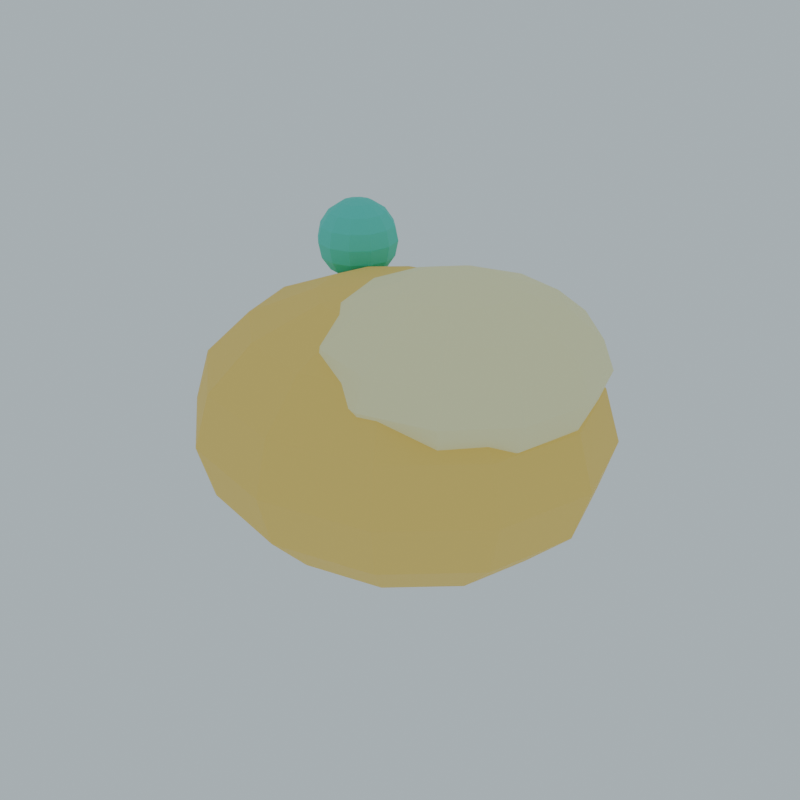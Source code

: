 # Source: ING_ArcaneFat_V1.blend  (saved by Blender 4.3.34; exported with 4.5.12 LTS)
import bpy
from mathutils import Matrix  # noqa: F401  (used for matrix-valued properties, if any)

bpy.ops.wm.read_factory_settings(use_empty=True)
scene = bpy.context.scene
scene.name = 'Scene'

# ---- collections
col_collection = bpy.data.collections.new('Collection'); scene.collection.children.link(col_collection)

# ---- materials (node trees are filled in below, after node groups)
mat_palette_255_217_110 = bpy.data.materials.new('Palette_255_217_110')
mat_palette_255_217_110.diffuse_color = (1.0, 0.6921, 0.1549, 1.0)
mat_palette_255_247_191 = bpy.data.materials.new('Palette_255_247_191')
mat_palette_255_247_191.diffuse_color = (1.0, 0.9331, 0.5225, 1.0)
mat_palette_76_217_199 = bpy.data.materials.new('Palette_76_217_199')
mat_palette_76_217_199.diffuse_color = (0.07324, 0.6921, 0.5705, 1.0)

# ---- material node trees
mat_palette_255_217_110.use_nodes = True; mat_palette_255_217_110.node_tree.nodes.clear()
_N = mat_palette_255_217_110.node_tree.nodes; _L = mat_palette_255_217_110.node_tree.links
n0 = _N.new('ShaderNodeBsdfPrincipled'); n0.name = 'Principled BSDF'; n0.location = (10, 300)
n0.inputs[0].default_value = (1.0, 0.6921, 0.1549, 1.0)
n0.inputs[2].default_value = 0.72
n1 = _N.new('ShaderNodeOutputMaterial'); n1.name = 'Material Output'; n1.location = (300, 300)
_L.new(n0.outputs[0], n1.inputs[0])
n1.is_active_output = True
mat_palette_255_247_191.use_nodes = True; mat_palette_255_247_191.node_tree.nodes.clear()
_N = mat_palette_255_247_191.node_tree.nodes; _L = mat_palette_255_247_191.node_tree.links
n0 = _N.new('ShaderNodeBsdfPrincipled'); n0.name = 'Principled BSDF'; n0.location = (10, 300)
n0.inputs[0].default_value = (1.0, 0.9331, 0.5225, 1.0)
n0.inputs[2].default_value = 0.72
n1 = _N.new('ShaderNodeOutputMaterial'); n1.name = 'Material Output'; n1.location = (300, 300)
_L.new(n0.outputs[0], n1.inputs[0])
n1.is_active_output = True
mat_palette_76_217_199.use_nodes = True; mat_palette_76_217_199.node_tree.nodes.clear()
_N = mat_palette_76_217_199.node_tree.nodes; _L = mat_palette_76_217_199.node_tree.links
n0 = _N.new('ShaderNodeBsdfPrincipled'); n0.name = 'Principled BSDF'; n0.location = (10, 300)
n0.inputs[0].default_value = (0.07324, 0.6921, 0.5705, 1.0)
n0.inputs[2].default_value = 0.72
n1 = _N.new('ShaderNodeOutputMaterial'); n1.name = 'Material Output'; n1.location = (300, 300)
_L.new(n0.outputs[0], n1.inputs[0])
n1.is_active_output = True

# ---- world
world_world = bpy.data.worlds.new('World'); scene.world = world_world
world_world.use_nodes = True; world_world.node_tree.nodes.clear()
_N = world_world.node_tree.nodes; _L = world_world.node_tree.links
n0 = _N.new('ShaderNodeOutputWorld'); n0.name = 'World Output'; n0.location = (300, 300)
n1 = _N.new('ShaderNodeBackground'); n1.name = 'Background'; n1.location = (10, 300)
n1.inputs[0].default_value = (0.72, 0.85, 0.92, 1.0)
n1.inputs[1].default_value = 0.65
_L.new(n1.outputs[0], n0.inputs[0])
n0.is_active_output = True
world_world.color = (0.05088, 0.05088, 0.05088)
world_world.sun_shadow_jitter_overblur = 0.0

# ---- meshes
me_sphere_037 = bpy.data.meshes.new('Sphere.037')
me_sphere_037.from_pydata([(0.0, 0.4031, 0.2934), (0.1225, 0.1889, 0.3834), (0.2263, 0.3491, 0.2934), (0.2956, 0.4561, 0.1588), (0.32, 0.4936, 0.0), (0.2956, 0.4561, -0.1588), (0.2263, 0.3491, -0.2934), (0.1225, 0.1889, -0.3834), (0.2121, 0.1091, 0.3834), (0.3919, 0.2015, 0.2934), (0.5121, 0.2633, 0.1588), (0.5543, 0.285, 0.0), (0.5121, 0.2633, -0.1588), (0.3919, 0.2015, -0.2934), (0.2121, 0.1091, -0.3834), (0.2449, -8.494e-09, 0.3834), (0.4525, -1.699e-08, 0.2934), (0.5913, -1.699e-08, 0.1588), (0.64, 0.0, 0.0), (0.5913, -1.699e-08, -0.1588), (0.4525, -1.699e-08, -0.2934), (0.2449, -8.494e-09, -0.3834), (0.2121, -0.1091, 0.3834), (0.3919, -0.2015, 0.2934), (0.5121, -0.2633, 0.1588), (0.5543, -0.285, 0.0), (0.5121, -0.2633, -0.1588), (0.3919, -0.2015, -0.2934), (0.2121, -0.1091, -0.3834), (0.1225, -0.1889, 0.3834), (0.2263, -0.3491, 0.2934), (0.2956, -0.4561, 0.1588), (0.32, -0.4936, 0.0), (0.2956, -0.4561, -0.1588), (0.2263, -0.3491, -0.2934), (0.1225, -0.1889, -0.3834), (0.0, -0.2181, 0.3834), (-3.815e-08, -0.4031, 0.2934), (0.0, -0.5266, 0.1588), (0.0, -0.57, 0.0), (0.0, -0.5266, -0.1588), (-3.815e-08, -0.4031, -0.2934), (0.0, -0.2181, -0.3834), (-0.1225, -0.1889, 0.3834), (-0.2263, -0.3491, 0.2934), (-0.2956, -0.4561, 0.1588), (-0.32, -0.4936, 0.0), (-0.2956, -0.4561, -0.1588), (-0.2263, -0.3491, -0.2934), (-0.1225, -0.1889, -0.3834), (0.0, 0.0, 0.415), (-0.2121, -0.1091, 0.3834), (-0.3919, -0.2015, 0.2934), (-0.5121, -0.2633, 0.1588), (-0.5543, -0.285, 0.0), (-0.5121, -0.2633, -0.1588), (-0.3919, -0.2015, -0.2934), (-0.2121, -0.1091, -0.3834), (0.0, 0.0, -0.415), (-0.2449, -8.494e-09, 0.3834), (-0.4525, 6.795e-08, 0.2934), (-0.5913, -1.699e-08, 0.1588), (-0.64, 0.0, 0.0), (-0.5913, -1.699e-08, -0.1588), (-0.4525, 6.795e-08, -0.2934), (-0.2449, -8.494e-09, -0.3834), (-0.2121, 0.1091, 0.3834), (-0.3919, 0.2015, 0.2934), (-0.5121, 0.2633, 0.1588), (-0.5543, 0.285, 0.0), (-0.5121, 0.2633, -0.1588), (-0.3919, 0.2015, -0.2934), (-0.2121, 0.1091, -0.3834), (-0.1225, 0.1889, 0.3834), (-0.2263, 0.3491, 0.2934), (-0.2956, 0.4561, 0.1588), (-0.32, 0.4936, 0.0), (-0.2956, 0.4561, -0.1588), (-0.2263, 0.3491, -0.2934), (-0.1225, 0.1889, -0.3834), (-9.537e-09, 0.2181, 0.3834), (-1.907e-08, 0.5266, 0.1588), (0.0, 0.57, 0.0), (-1.907e-08, 0.5266, -0.1588), (7.629e-08, 0.4031, -0.2934), (-9.537e-09, 0.2181, -0.3834)], [], [(83, 6, 84), (82, 3, 4), (0, 1, 2), (84, 7, 85), (82, 5, 83), (81, 2, 3), (80, 50, 1), (58, 85, 7), (6, 14, 7), (4, 12, 5), (3, 9, 10), (1, 50, 8), (58, 7, 14), (5, 13, 6), (4, 10, 11), (2, 8, 9), (10, 16, 17), (8, 50, 15), (58, 14, 21), (12, 20, 13), (11, 17, 18), (9, 15, 16), (13, 21, 14), (11, 19, 12), (58, 21, 28), (20, 26, 27), (17, 25, 18), (15, 23, 16), (21, 27, 28), (19, 25, 26), (16, 24, 17), (15, 50, 22), (22, 30, 23), (28, 34, 35), (26, 32, 33), (23, 31, 24), (22, 50, 29), (58, 28, 35), (27, 33, 34), (24, 32, 25), (35, 41, 42), (33, 39, 40), (30, 38, 31), (29, 50, 36), (58, 35, 42), (34, 40, 41), (31, 39, 32), (29, 37, 30), (36, 50, 43), (58, 42, 49), (40, 48, 41), (39, 45, 46), (37, 43, 44), (41, 49, 42), (39, 47, 40), (38, 44, 45), (47, 56, 48), (46, 53, 54), (44, 51, 52), (48, 57, 49), (46, 55, 47), (45, 52, 53), (43, 50, 51), (58, 49, 57), (56, 65, 57), (54, 63, 55), (53, 60, 61), (51, 50, 59), (58, 57, 65), (55, 64, 56), (54, 61, 62), (52, 59, 60), (63, 69, 70), (60, 68, 61), (59, 50, 66), (58, 65, 72), (64, 70, 71), (61, 69, 62), (59, 67, 60), (65, 71, 72), (58, 72, 79), (71, 77, 78), (68, 76, 69), (66, 74, 67), (72, 78, 79), (70, 76, 77), (67, 75, 68), (66, 50, 73), (75, 82, 76), (73, 0, 74), (79, 84, 85), (77, 82, 83), (74, 81, 75), (73, 50, 80), (58, 79, 85), (78, 83, 84), (83, 5, 6), (82, 81, 3), (0, 80, 1), (84, 6, 7), (82, 4, 5), (81, 0, 2), (6, 13, 14), (4, 11, 12), (3, 2, 9), (5, 12, 13), (4, 3, 10), (2, 1, 8), (10, 9, 16), (12, 19, 20), (11, 10, 17), (9, 8, 15), (13, 20, 21), (11, 18, 19), (20, 19, 26), (17, 24, 25), (15, 22, 23), (21, 20, 27), (19, 18, 25), (16, 23, 24), (22, 29, 30), (28, 27, 34), (26, 25, 32), (23, 30, 31), (27, 26, 33), (24, 31, 32), (35, 34, 41), (33, 32, 39), (30, 37, 38), (34, 33, 40), (31, 38, 39), (29, 36, 37), (40, 47, 48), (39, 38, 45), (37, 36, 43), (41, 48, 49), (39, 46, 47), (38, 37, 44), (47, 55, 56), (46, 45, 53), (44, 43, 51), (48, 56, 57), (46, 54, 55), (45, 44, 52), (56, 64, 65), (54, 62, 63), (53, 52, 60), (55, 63, 64), (54, 53, 61), (52, 51, 59), (63, 62, 69), (60, 67, 68), (64, 63, 70), (61, 68, 69), (59, 66, 67), (65, 64, 71), (71, 70, 77), (68, 75, 76), (66, 73, 74), (72, 71, 78), (70, 69, 76), (67, 74, 75), (75, 81, 82), (73, 80, 0), (79, 78, 84), (77, 76, 82), (74, 0, 81), (78, 77, 83)])
_uv = me_sphere_037.uv_layers.new(name='UVMap')
_uv.uv.foreach_set('vector', [0.75, 0.375, 0.6667, 0.25, 0.75, 0.25, 0.75, 0.5, 0.6667, 0.625, 0.6667, 0.5, 0.75, 0.75, 0.6667, 0.875, 0.6667, 0.75, 0.75, 0.25, 0.6667, 0.125, 0.75, 0.125, 0.75, 0.5, 0.6667, 0.375, 0.75, 0.375, 0.75, 0.625, 0.6667, 0.75, 0.6667, 0.625, 0.75, 0.875, 0.7083, 1.0, 0.6667, 0.875, 0.7083, 0.0, 0.75, 0.125, 0.6667, 0.125, 0.6667, 0.25, 0.5833, 0.125, 0.6667, 0.125, 0.6667, 0.5, 0.5833, 0.375, 0.6667, 0.375, 0.6667, 0.625, 0.5833, 0.75, 0.5833, 0.625, 0.6667, 0.875, 0.625, 1.0, 0.5833, 0.875, 0.625, 0.0, 0.6667, 0.125, 0.5833, 0.125, 0.6667, 0.375, 0.5833, 0.25, 0.6667, 0.25, 0.6667, 0.5, 0.5833, 0.625, 0.5833, 0.5, 0.6667, 0.75, 0.5833, 0.875, 0.5833, 0.75, 0.5833, 0.625, 0.5, 0.75, 0.5, 0.625, 0.5833, 0.875, 0.5417, 1.0, 0.5, 0.875, 0.5417, 0.0, 0.5833, 0.125, 0.5, 0.125, 0.5833, 0.375, 0.5, 0.25, 0.5833, 0.25, 0.5833, 0.5, 0.5, 0.625, 0.5, 0.5, 0.5833, 0.75, 0.5, 0.875, 0.5, 0.75, 0.5833, 0.25, 0.5, 0.125, 0.5833, 0.125, 0.5833, 0.5, 0.5, 0.375, 0.5833, 0.375, 0.4583, 0.0, 0.5, 0.125, 0.4167, 0.125, 0.5, 0.25, 0.4167, 0.375, 0.4167, 0.25, 0.5, 0.625, 0.4167, 0.5, 0.5, 0.5, 0.5, 0.875, 0.4167, 0.75, 0.5, 0.75, 0.5, 0.125, 0.4167, 0.25, 0.4167, 0.125, 0.5, 0.375, 0.4167, 0.5, 0.4167, 0.375, 0.5, 0.75, 0.4167, 0.625, 0.5, 0.625, 0.5, 0.875, 0.4583, 1.0, 0.4167, 0.875, 0.4167, 0.875, 0.3333, 0.75, 0.4167, 0.75, 0.4167, 0.125, 0.3333, 0.25, 0.3333, 0.125, 0.4167, 0.375, 0.3333, 0.5, 0.3333, 0.375, 0.4167, 0.75, 0.3333, 0.625, 0.4167, 0.625, 0.4167, 0.875, 0.375, 1.0, 0.3333, 0.875, 0.375, 0.0, 0.4167, 0.125, 0.3333, 0.125, 0.4167, 0.25, 0.3333, 0.375, 0.3333, 0.25, 0.4167, 0.625, 0.3333, 0.5, 0.4167, 0.5, 0.3333, 0.125, 0.25, 0.25, 0.25, 0.125, 0.3333, 0.375, 0.25, 0.5, 0.25, 0.375, 0.3333, 0.75, 0.25, 0.625, 0.3333, 0.625, 0.3333, 0.875, 0.2917, 1.0, 0.25, 0.875, 0.2917, 0.0, 0.3333, 0.125, 0.25, 0.125, 0.3333, 0.25, 0.25, 0.375, 0.25, 0.25, 0.3333, 0.625, 0.25, 0.5, 0.3333, 0.5, 0.3333, 0.875, 0.25, 0.75, 0.3333, 0.75, 0.25, 0.875, 0.2083, 1.0, 0.1667, 0.875, 0.2083, 0.0, 0.25, 0.125, 0.1667, 0.125, 0.25, 0.375, 0.1667, 0.25, 0.25, 0.25, 0.25, 0.5, 0.1667, 0.625, 0.1667, 0.5, 0.25, 0.75, 0.1667, 0.875, 0.1667, 0.75, 0.25, 0.25, 0.1667, 0.125, 0.25, 0.125, 0.25, 0.5, 0.1667, 0.375, 0.25, 0.375, 0.25, 0.625, 0.1667, 0.75, 0.1667, 0.625, 0.1667, 0.375, 0.08333, 0.25, 0.1667, 0.25, 0.1667, 0.5, 0.08333, 0.625, 0.08333, 0.5, 0.1667, 0.75, 0.08333, 0.875, 0.08333, 0.75, 0.1667, 0.25, 0.08333, 0.125, 0.1667, 0.125, 0.1667, 0.5, 0.08333, 0.375, 0.1667, 0.375, 0.1667, 0.625, 0.08333, 0.75, 0.08333, 0.625, 0.1667, 0.875, 0.125, 1.0, 0.08333, 0.875, 0.125, 0.0, 0.1667, 0.125, 0.08333, 0.125, 0.08333, 0.25, 2.98e-08, 0.125, 0.08333, 0.125, 0.08333, 0.5, 2.98e-08, 0.375, 0.08333, 0.375, 0.08333, 0.625, 0.0, 0.75, 2.98e-08, 0.625, 0.08333, 0.875, 0.04167, 1.0, 2.98e-08, 0.875, 0.04167, 0.0, 0.08333, 0.125, 2.98e-08, 0.125, 0.08333, 0.375, 0.0, 0.25, 0.08333, 0.25, 0.08333, 0.5, 2.98e-08, 0.625, 0.0, 0.5, 0.08333, 0.75, 2.98e-08, 0.875, 0.0, 0.75, 1.0, 0.375, 0.9167, 0.5, 0.9167, 0.375, 1.0, 0.75, 0.9167, 0.625, 1.0, 0.625, 1.0, 0.875, 0.9583, 1.0, 0.9167, 0.875, 0.9583, 0.0, 1.0, 0.125, 0.9167, 0.125, 1.0, 0.25, 0.9167, 0.375, 0.9167, 0.25, 1.0, 0.625, 0.9167, 0.5, 1.0, 0.5, 1.0, 0.875, 0.9167, 0.75, 1.0, 0.75, 1.0, 0.125, 0.9167, 0.25, 0.9167, 0.125, 0.875, 0.0, 0.9167, 0.125, 0.8333, 0.125, 0.9167, 0.25, 0.8333, 0.375, 0.8333, 0.25, 0.9167, 0.625, 0.8333, 0.5, 0.9167, 0.5, 0.9167, 0.875, 0.8333, 0.75, 0.9167, 0.75, 0.9167, 0.125, 0.8333, 0.25, 0.8333, 0.125, 0.9167, 0.375, 0.8333, 0.5, 0.8333, 0.375, 0.9167, 0.75, 0.8333, 0.625, 0.9167, 0.625, 0.9167, 0.875, 0.875, 1.0, 0.8333, 0.875, 0.8333, 0.625, 0.75, 0.5, 0.8333, 0.5, 0.8333, 0.875, 0.75, 0.75, 0.8333, 0.75, 0.8333, 0.125, 0.75, 0.25, 0.75, 0.125, 0.8333, 0.375, 0.75, 0.5, 0.75, 0.375, 0.8333, 0.75, 0.75, 0.625, 0.8333, 0.625, 0.8333, 0.875, 0.7917, 1.0, 0.75, 0.875, 0.7917, 0.0, 0.8333, 0.125, 0.75, 0.125, 0.8333, 0.25, 0.75, 0.375, 0.75, 0.25, 0.75, 0.375, 0.6667, 0.375, 0.6667, 0.25, 0.75, 0.5, 0.75, 0.625, 0.6667, 0.625, 0.75, 0.75, 0.75, 0.875, 0.6667, 0.875, 0.75, 0.25, 0.6667, 0.25, 0.6667, 0.125, 0.75, 0.5, 0.6667, 0.5, 0.6667, 0.375, 0.75, 0.625, 0.75, 0.75, 0.6667, 0.75, 0.6667, 0.25, 0.5833, 0.25, 0.5833, 0.125, 0.6667, 0.5, 0.5833, 0.5, 0.5833, 0.375, 0.6667, 0.625, 0.6667, 0.75, 0.5833, 0.75, 0.6667, 0.375, 0.5833, 0.375, 0.5833, 0.25, 0.6667, 0.5, 0.6667, 0.625, 0.5833, 0.625, 0.6667, 0.75, 0.6667, 0.875, 0.5833, 0.875, 0.5833, 0.625, 0.5833, 0.75, 0.5, 0.75, 0.5833, 0.375, 0.5, 0.375, 0.5, 0.25, 0.5833, 0.5, 0.5833, 0.625, 0.5, 0.625, 0.5833, 0.75, 0.5833, 0.875, 0.5, 0.875, 0.5833, 0.25, 0.5, 0.25, 0.5, 0.125, 0.5833, 0.5, 0.5, 0.5, 0.5, 0.375, 0.5, 0.25, 0.5, 0.375, 0.4167, 0.375, 0.5, 0.625, 0.4167, 0.625, 0.4167, 0.5, 0.5, 0.875, 0.4167, 0.875, 0.4167, 0.75, 0.5, 0.125, 0.5, 0.25, 0.4167, 0.25, 0.5, 0.375, 0.5, 0.5, 0.4167, 0.5, 0.5, 0.75, 0.4167, 0.75, 0.4167, 0.625, 0.4167, 0.875, 0.3333, 0.875, 0.3333, 0.75, 0.4167, 0.125, 0.4167, 0.25, 0.3333, 0.25, 0.4167, 0.375, 0.4167, 0.5, 0.3333, 0.5, 0.4167, 0.75, 0.3333, 0.75, 0.3333, 0.625, 0.4167, 0.25, 0.4167, 0.375, 0.3333, 0.375, 0.4167, 0.625, 0.3333, 0.625, 0.3333, 0.5, 0.3333, 0.125, 0.3333, 0.25, 0.25, 0.25, 0.3333, 0.375, 0.3333, 0.5, 0.25, 0.5, 0.3333, 0.75, 0.25, 0.75, 0.25, 0.625, 0.3333, 0.25, 0.3333, 0.375, 0.25, 0.375, 0.3333, 0.625, 0.25, 0.625, 0.25, 0.5, 0.3333, 0.875, 0.25, 0.875, 0.25, 0.75, 0.25, 0.375, 0.1667, 0.375, 0.1667, 0.25, 0.25, 0.5, 0.25, 0.625, 0.1667, 0.625, 0.25, 0.75, 0.25, 0.875, 0.1667, 0.875, 0.25, 0.25, 0.1667, 0.25, 0.1667, 0.125, 0.25, 0.5, 0.1667, 0.5, 0.1667, 0.375, 0.25, 0.625, 0.25, 0.75, 0.1667, 0.75, 0.1667, 0.375, 0.08333, 0.375, 0.08333, 0.25, 0.1667, 0.5, 0.1667, 0.625, 0.08333, 0.625, 0.1667, 0.75, 0.1667, 0.875, 0.08333, 0.875, 0.1667, 0.25, 0.08333, 0.25, 0.08333, 0.125, 0.1667, 0.5, 0.08333, 0.5, 0.08333, 0.375, 0.1667, 0.625, 0.1667, 0.75, 0.08333, 0.75, 0.08333, 0.25, 0.0, 0.25, 2.98e-08, 0.125, 0.08333, 0.5, 0.0, 0.5, 2.98e-08, 0.375, 0.08333, 0.625, 0.08333, 0.75, 0.0, 0.75, 0.08333, 0.375, 2.98e-08, 0.375, 0.0, 0.25, 0.08333, 0.5, 0.08333, 0.625, 2.98e-08, 0.625, 0.08333, 0.75, 0.08333, 0.875, 2.98e-08, 0.875, 1.0, 0.375, 1.0, 0.5, 0.9167, 0.5, 1.0, 0.75, 0.9167, 0.75, 0.9167, 0.625, 1.0, 0.25, 1.0, 0.375, 0.9167, 0.375, 1.0, 0.625, 0.9167, 0.625, 0.9167, 0.5, 1.0, 0.875, 0.9167, 0.875, 0.9167, 0.75, 1.0, 0.125, 1.0, 0.25, 0.9167, 0.25, 0.9167, 0.25, 0.9167, 0.375, 0.8333, 0.375, 0.9167, 0.625, 0.8333, 0.625, 0.8333, 0.5, 0.9167, 0.875, 0.8333, 0.875, 0.8333, 0.75, 0.9167, 0.125, 0.9167, 0.25, 0.8333, 0.25, 0.9167, 0.375, 0.9167, 0.5, 0.8333, 0.5, 0.9167, 0.75, 0.8333, 0.75, 0.8333, 0.625, 0.8333, 0.625, 0.75, 0.625, 0.75, 0.5, 0.8333, 0.875, 0.75, 0.875, 0.75, 0.75, 0.8333, 0.125, 0.8333, 0.25, 0.75, 0.25, 0.8333, 0.375, 0.8333, 0.5, 0.75, 0.5, 0.8333, 0.75, 0.75, 0.75, 0.75, 0.625, 0.8333, 0.25, 0.8333, 0.375, 0.75, 0.375])
me_sphere_037.materials.append(mat_palette_255_217_110)
me_sphere_037.update()
me_sphere_038 = bpy.data.meshes.new('Sphere.038')
me_sphere_038.from_pydata([(0.0, 0.2899, 0.1591), (0.07941, 0.1359, 0.2079), (0.1467, 0.2511, 0.1591), (0.1917, 0.328, 0.0861), (0.2075, 0.3551, 0.0), (0.1917, 0.328, -0.0861), (0.1467, 0.2511, -0.1591), (0.07941, 0.1359, -0.2079), (0.1375, 0.07845, 0.2079), (0.2541, 0.145, 0.1591), (0.332, 0.1894, 0.0861), (0.3594, 0.205, 0.0), (0.332, 0.1894, -0.0861), (0.2541, 0.145, -0.1591), (0.1375, 0.07845, -0.2079), (0.1588, -6.109e-09, 0.2079), (0.2934, -1.222e-08, 0.1591), (0.3834, -1.222e-08, 0.0861), (0.415, 0.0, 0.0), (0.3834, -1.222e-08, -0.0861), (0.2934, -1.222e-08, -0.1591), (0.1588, -6.109e-09, -0.2079), (0.1375, -0.07845, 0.2079), (0.2541, -0.145, 0.1591), (0.332, -0.1894, 0.0861), (0.3594, -0.205, 0.0), (0.332, -0.1894, -0.0861), (0.2541, -0.145, -0.1591), (0.1375, -0.07845, -0.2079), (0.07941, -0.1359, 0.2079), (0.1467, -0.2511, 0.1591), (0.1917, -0.328, 0.0861), (0.2075, -0.3551, 0.0), (0.1917, -0.328, -0.0861), (0.1467, -0.2511, -0.1591), (0.07941, -0.1359, -0.2079), (0.0, -0.1569, 0.2079), (-2.474e-08, -0.2899, 0.1591), (0.0, -0.3788, 0.0861), (0.0, -0.41, 0.0), (0.0, -0.3788, -0.0861), (-2.474e-08, -0.2899, -0.1591), (0.0, -0.1569, -0.2079), (-0.07941, -0.1359, 0.2079), (-0.1467, -0.2511, 0.1591), (-0.1917, -0.328, 0.0861), (-0.2075, -0.3551, 0.0), (-0.1917, -0.328, -0.0861), (-0.1467, -0.2511, -0.1591), (-0.07941, -0.1359, -0.2079), (0.0, 0.0, 0.225), (-0.1375, -0.07845, 0.2079), (-0.2541, -0.145, 0.1591), (-0.332, -0.1894, 0.0861), (-0.3594, -0.205, 0.0), (-0.332, -0.1894, -0.0861), (-0.2541, -0.145, -0.1591), (-0.1375, -0.07845, -0.2079), (0.0, 0.0, -0.225), (-0.1588, -6.109e-09, 0.2079), (-0.2934, 4.888e-08, 0.1591), (-0.3834, -1.222e-08, 0.0861), (-0.415, 0.0, 0.0), (-0.3834, -1.222e-08, -0.0861), (-0.2934, 4.888e-08, -0.1591), (-0.1588, -6.109e-09, -0.2079), (-0.1375, 0.07845, 0.2079), (-0.2541, 0.145, 0.1591), (-0.332, 0.1894, 0.0861), (-0.3594, 0.205, 0.0), (-0.332, 0.1894, -0.0861), (-0.2541, 0.145, -0.1591), (-0.1375, 0.07845, -0.2079), (-0.07941, 0.1359, 0.2079), (-0.1467, 0.2511, 0.1591), (-0.1917, 0.328, 0.0861), (-0.2075, 0.3551, 0.0), (-0.1917, 0.328, -0.0861), (-0.1467, 0.2511, -0.1591), (-0.07941, 0.1359, -0.2079), (-6.184e-09, 0.1569, 0.2079), (-1.237e-08, 0.3788, 0.0861), (0.0, 0.41, 0.0), (-1.237e-08, 0.3788, -0.0861), (4.947e-08, 0.2899, -0.1591), (-6.184e-09, 0.1569, -0.2079)], [], [(81, 2, 3), (80, 50, 1), (58, 85, 7), (83, 6, 84), (82, 3, 4), (0, 1, 2), (84, 7, 85), (82, 5, 83), (5, 13, 6), (4, 10, 11), (2, 8, 9), (6, 14, 7), (4, 12, 5), (3, 9, 10), (1, 50, 8), (58, 7, 14), (13, 21, 14), (11, 19, 12), (10, 16, 17), (8, 50, 15), (58, 14, 21), (12, 20, 13), (11, 17, 18), (9, 15, 16), (19, 25, 26), (16, 24, 17), (15, 50, 22), (58, 21, 28), (20, 26, 27), (17, 25, 18), (15, 23, 16), (21, 27, 28), (58, 28, 35), (27, 33, 34), (24, 32, 25), (22, 30, 23), (28, 34, 35), (26, 32, 33), (23, 31, 24), (22, 50, 29), (31, 39, 32), (29, 37, 30), (35, 41, 42), (33, 39, 40), (30, 38, 31), (29, 50, 36), (58, 35, 42), (34, 40, 41), (41, 49, 42), (39, 47, 40), (38, 44, 45), (36, 50, 43), (58, 42, 49), (40, 48, 41), (39, 45, 46), (37, 43, 44), (45, 52, 53), (43, 50, 51), (58, 49, 57), (47, 56, 48), (46, 53, 54), (44, 51, 52), (48, 57, 49), (46, 55, 47), (58, 57, 65), (55, 64, 56), (54, 61, 62), (52, 59, 60), (56, 65, 57), (54, 63, 55), (53, 60, 61), (51, 50, 59), (59, 67, 60), (65, 71, 72), (63, 69, 70), (60, 68, 61), (59, 50, 66), (58, 65, 72), (64, 70, 71), (61, 69, 62), (72, 78, 79), (70, 76, 77), (67, 75, 68), (66, 50, 73), (58, 72, 79), (71, 77, 78), (68, 76, 69), (66, 74, 67), (73, 50, 80), (58, 79, 85), (78, 83, 84), (75, 82, 76), (73, 0, 74), (79, 84, 85), (77, 82, 83), (74, 81, 75), (81, 0, 2), (83, 5, 6), (82, 81, 3), (0, 80, 1), (84, 6, 7), (82, 4, 5), (5, 12, 13), (4, 3, 10), (2, 1, 8), (6, 13, 14), (4, 11, 12), (3, 2, 9), (13, 20, 21), (11, 18, 19), (10, 9, 16), (12, 19, 20), (11, 10, 17), (9, 8, 15), (19, 18, 25), (16, 23, 24), (20, 19, 26), (17, 24, 25), (15, 22, 23), (21, 20, 27), (27, 26, 33), (24, 31, 32), (22, 29, 30), (28, 27, 34), (26, 25, 32), (23, 30, 31), (31, 38, 39), (29, 36, 37), (35, 34, 41), (33, 32, 39), (30, 37, 38), (34, 33, 40), (41, 48, 49), (39, 46, 47), (38, 37, 44), (40, 47, 48), (39, 38, 45), (37, 36, 43), (45, 44, 52), (47, 55, 56), (46, 45, 53), (44, 43, 51), (48, 56, 57), (46, 54, 55), (55, 63, 64), (54, 53, 61), (52, 51, 59), (56, 64, 65), (54, 62, 63), (53, 52, 60), (59, 66, 67), (65, 64, 71), (63, 62, 69), (60, 67, 68), (64, 63, 70), (61, 68, 69), (72, 71, 78), (70, 69, 76), (67, 74, 75), (71, 70, 77), (68, 75, 76), (66, 73, 74), (78, 77, 83), (75, 81, 82), (73, 80, 0), (79, 78, 84), (77, 76, 82), (74, 0, 81)])
_uv = me_sphere_038.uv_layers.new(name='UVMap')
_uv.uv.foreach_set('vector', [0.75, 0.625, 0.6667, 0.75, 0.6667, 0.625, 0.75, 0.875, 0.7083, 1.0, 0.6667, 0.875, 0.7083, 0.0, 0.75, 0.125, 0.6667, 0.125, 0.75, 0.375, 0.6667, 0.25, 0.75, 0.25, 0.75, 0.5, 0.6667, 0.625, 0.6667, 0.5, 0.75, 0.75, 0.6667, 0.875, 0.6667, 0.75, 0.75, 0.25, 0.6667, 0.125, 0.75, 0.125, 0.75, 0.5, 0.6667, 0.375, 0.75, 0.375, 0.6667, 0.375, 0.5833, 0.25, 0.6667, 0.25, 0.6667, 0.5, 0.5833, 0.625, 0.5833, 0.5, 0.6667, 0.75, 0.5833, 0.875, 0.5833, 0.75, 0.6667, 0.25, 0.5833, 0.125, 0.6667, 0.125, 0.6667, 0.5, 0.5833, 0.375, 0.6667, 0.375, 0.6667, 0.625, 0.5833, 0.75, 0.5833, 0.625, 0.6667, 0.875, 0.625, 1.0, 0.5833, 0.875, 0.625, 0.0, 0.6667, 0.125, 0.5833, 0.125, 0.5833, 0.25, 0.5, 0.125, 0.5833, 0.125, 0.5833, 0.5, 0.5, 0.375, 0.5833, 0.375, 0.5833, 0.625, 0.5, 0.75, 0.5, 0.625, 0.5833, 0.875, 0.5417, 1.0, 0.5, 0.875, 0.5417, 0.0, 0.5833, 0.125, 0.5, 0.125, 0.5833, 0.375, 0.5, 0.25, 0.5833, 0.25, 0.5833, 0.5, 0.5, 0.625, 0.5, 0.5, 0.5833, 0.75, 0.5, 0.875, 0.5, 0.75, 0.5, 0.375, 0.4167, 0.5, 0.4167, 0.375, 0.5, 0.75, 0.4167, 0.625, 0.5, 0.625, 0.5, 0.875, 0.4583, 1.0, 0.4167, 0.875, 0.4583, 0.0, 0.5, 0.125, 0.4167, 0.125, 0.5, 0.25, 0.4167, 0.375, 0.4167, 0.25, 0.5, 0.625, 0.4167, 0.5, 0.5, 0.5, 0.5, 0.875, 0.4167, 0.75, 0.5, 0.75, 0.5, 0.125, 0.4167, 0.25, 0.4167, 0.125, 0.375, 0.0, 0.4167, 0.125, 0.3333, 0.125, 0.4167, 0.25, 0.3333, 0.375, 0.3333, 0.25, 0.4167, 0.625, 0.3333, 0.5, 0.4167, 0.5, 0.4167, 0.875, 0.3333, 0.75, 0.4167, 0.75, 0.4167, 0.125, 0.3333, 0.25, 0.3333, 0.125, 0.4167, 0.375, 0.3333, 0.5, 0.3333, 0.375, 0.4167, 0.75, 0.3333, 0.625, 0.4167, 0.625, 0.4167, 0.875, 0.375, 1.0, 0.3333, 0.875, 0.3333, 0.625, 0.25, 0.5, 0.3333, 0.5, 0.3333, 0.875, 0.25, 0.75, 0.3333, 0.75, 0.3333, 0.125, 0.25, 0.25, 0.25, 0.125, 0.3333, 0.375, 0.25, 0.5, 0.25, 0.375, 0.3333, 0.75, 0.25, 0.625, 0.3333, 0.625, 0.3333, 0.875, 0.2917, 1.0, 0.25, 0.875, 0.2917, 0.0, 0.3333, 0.125, 0.25, 0.125, 0.3333, 0.25, 0.25, 0.375, 0.25, 0.25, 0.25, 0.25, 0.1667, 0.125, 0.25, 0.125, 0.25, 0.5, 0.1667, 0.375, 0.25, 0.375, 0.25, 0.625, 0.1667, 0.75, 0.1667, 0.625, 0.25, 0.875, 0.2083, 1.0, 0.1667, 0.875, 0.2083, 0.0, 0.25, 0.125, 0.1667, 0.125, 0.25, 0.375, 0.1667, 0.25, 0.25, 0.25, 0.25, 0.5, 0.1667, 0.625, 0.1667, 0.5, 0.25, 0.75, 0.1667, 0.875, 0.1667, 0.75, 0.1667, 0.625, 0.08333, 0.75, 0.08333, 0.625, 0.1667, 0.875, 0.125, 1.0, 0.08333, 0.875, 0.125, 0.0, 0.1667, 0.125, 0.08333, 0.125, 0.1667, 0.375, 0.08333, 0.25, 0.1667, 0.25, 0.1667, 0.5, 0.08333, 0.625, 0.08333, 0.5, 0.1667, 0.75, 0.08333, 0.875, 0.08333, 0.75, 0.1667, 0.25, 0.08333, 0.125, 0.1667, 0.125, 0.1667, 0.5, 0.08333, 0.375, 0.1667, 0.375, 0.04167, 0.0, 0.08333, 0.125, 2.98e-08, 0.125, 0.08333, 0.375, 0.0, 0.25, 0.08333, 0.25, 0.08333, 0.5, 2.98e-08, 0.625, 0.0, 0.5, 0.08333, 0.75, 2.98e-08, 0.875, 0.0, 0.75, 0.08333, 0.25, 2.98e-08, 0.125, 0.08333, 0.125, 0.08333, 0.5, 2.98e-08, 0.375, 0.08333, 0.375, 0.08333, 0.625, 0.0, 0.75, 2.98e-08, 0.625, 0.08333, 0.875, 0.04167, 1.0, 2.98e-08, 0.875, 1.0, 0.875, 0.9167, 0.75, 1.0, 0.75, 1.0, 0.125, 0.9167, 0.25, 0.9167, 0.125, 1.0, 0.375, 0.9167, 0.5, 0.9167, 0.375, 1.0, 0.75, 0.9167, 0.625, 1.0, 0.625, 1.0, 0.875, 0.9583, 1.0, 0.9167, 0.875, 0.9583, 0.0, 1.0, 0.125, 0.9167, 0.125, 1.0, 0.25, 0.9167, 0.375, 0.9167, 0.25, 1.0, 0.625, 0.9167, 0.5, 1.0, 0.5, 0.9167, 0.125, 0.8333, 0.25, 0.8333, 0.125, 0.9167, 0.375, 0.8333, 0.5, 0.8333, 0.375, 0.9167, 0.75, 0.8333, 0.625, 0.9167, 0.625, 0.9167, 0.875, 0.875, 1.0, 0.8333, 0.875, 0.875, 0.0, 0.9167, 0.125, 0.8333, 0.125, 0.9167, 0.25, 0.8333, 0.375, 0.8333, 0.25, 0.9167, 0.625, 0.8333, 0.5, 0.9167, 0.5, 0.9167, 0.875, 0.8333, 0.75, 0.9167, 0.75, 0.8333, 0.875, 0.7917, 1.0, 0.75, 0.875, 0.7917, 0.0, 0.8333, 0.125, 0.75, 0.125, 0.8333, 0.25, 0.75, 0.375, 0.75, 0.25, 0.8333, 0.625, 0.75, 0.5, 0.8333, 0.5, 0.8333, 0.875, 0.75, 0.75, 0.8333, 0.75, 0.8333, 0.125, 0.75, 0.25, 0.75, 0.125, 0.8333, 0.375, 0.75, 0.5, 0.75, 0.375, 0.8333, 0.75, 0.75, 0.625, 0.8333, 0.625, 0.75, 0.625, 0.75, 0.75, 0.6667, 0.75, 0.75, 0.375, 0.6667, 0.375, 0.6667, 0.25, 0.75, 0.5, 0.75, 0.625, 0.6667, 0.625, 0.75, 0.75, 0.75, 0.875, 0.6667, 0.875, 0.75, 0.25, 0.6667, 0.25, 0.6667, 0.125, 0.75, 0.5, 0.6667, 0.5, 0.6667, 0.375, 0.6667, 0.375, 0.5833, 0.375, 0.5833, 0.25, 0.6667, 0.5, 0.6667, 0.625, 0.5833, 0.625, 0.6667, 0.75, 0.6667, 0.875, 0.5833, 0.875, 0.6667, 0.25, 0.5833, 0.25, 0.5833, 0.125, 0.6667, 0.5, 0.5833, 0.5, 0.5833, 0.375, 0.6667, 0.625, 0.6667, 0.75, 0.5833, 0.75, 0.5833, 0.25, 0.5, 0.25, 0.5, 0.125, 0.5833, 0.5, 0.5, 0.5, 0.5, 0.375, 0.5833, 0.625, 0.5833, 0.75, 0.5, 0.75, 0.5833, 0.375, 0.5, 0.375, 0.5, 0.25, 0.5833, 0.5, 0.5833, 0.625, 0.5, 0.625, 0.5833, 0.75, 0.5833, 0.875, 0.5, 0.875, 0.5, 0.375, 0.5, 0.5, 0.4167, 0.5, 0.5, 0.75, 0.4167, 0.75, 0.4167, 0.625, 0.5, 0.25, 0.5, 0.375, 0.4167, 0.375, 0.5, 0.625, 0.4167, 0.625, 0.4167, 0.5, 0.5, 0.875, 0.4167, 0.875, 0.4167, 0.75, 0.5, 0.125, 0.5, 0.25, 0.4167, 0.25, 0.4167, 0.25, 0.4167, 0.375, 0.3333, 0.375, 0.4167, 0.625, 0.3333, 0.625, 0.3333, 0.5, 0.4167, 0.875, 0.3333, 0.875, 0.3333, 0.75, 0.4167, 0.125, 0.4167, 0.25, 0.3333, 0.25, 0.4167, 0.375, 0.4167, 0.5, 0.3333, 0.5, 0.4167, 0.75, 0.3333, 0.75, 0.3333, 0.625, 0.3333, 0.625, 0.25, 0.625, 0.25, 0.5, 0.3333, 0.875, 0.25, 0.875, 0.25, 0.75, 0.3333, 0.125, 0.3333, 0.25, 0.25, 0.25, 0.3333, 0.375, 0.3333, 0.5, 0.25, 0.5, 0.3333, 0.75, 0.25, 0.75, 0.25, 0.625, 0.3333, 0.25, 0.3333, 0.375, 0.25, 0.375, 0.25, 0.25, 0.1667, 0.25, 0.1667, 0.125, 0.25, 0.5, 0.1667, 0.5, 0.1667, 0.375, 0.25, 0.625, 0.25, 0.75, 0.1667, 0.75, 0.25, 0.375, 0.1667, 0.375, 0.1667, 0.25, 0.25, 0.5, 0.25, 0.625, 0.1667, 0.625, 0.25, 0.75, 0.25, 0.875, 0.1667, 0.875, 0.1667, 0.625, 0.1667, 0.75, 0.08333, 0.75, 0.1667, 0.375, 0.08333, 0.375, 0.08333, 0.25, 0.1667, 0.5, 0.1667, 0.625, 0.08333, 0.625, 0.1667, 0.75, 0.1667, 0.875, 0.08333, 0.875, 0.1667, 0.25, 0.08333, 0.25, 0.08333, 0.125, 0.1667, 0.5, 0.08333, 0.5, 0.08333, 0.375, 0.08333, 0.375, 2.98e-08, 0.375, 0.0, 0.25, 0.08333, 0.5, 0.08333, 0.625, 2.98e-08, 0.625, 0.08333, 0.75, 0.08333, 0.875, 2.98e-08, 0.875, 0.08333, 0.25, 0.0, 0.25, 2.98e-08, 0.125, 0.08333, 0.5, 0.0, 0.5, 2.98e-08, 0.375, 0.08333, 0.625, 0.08333, 0.75, 0.0, 0.75, 1.0, 0.875, 0.9167, 0.875, 0.9167, 0.75, 1.0, 0.125, 1.0, 0.25, 0.9167, 0.25, 1.0, 0.375, 1.0, 0.5, 0.9167, 0.5, 1.0, 0.75, 0.9167, 0.75, 0.9167, 0.625, 1.0, 0.25, 1.0, 0.375, 0.9167, 0.375, 1.0, 0.625, 0.9167, 0.625, 0.9167, 0.5, 0.9167, 0.125, 0.9167, 0.25, 0.8333, 0.25, 0.9167, 0.375, 0.9167, 0.5, 0.8333, 0.5, 0.9167, 0.75, 0.8333, 0.75, 0.8333, 0.625, 0.9167, 0.25, 0.9167, 0.375, 0.8333, 0.375, 0.9167, 0.625, 0.8333, 0.625, 0.8333, 0.5, 0.9167, 0.875, 0.8333, 0.875, 0.8333, 0.75, 0.8333, 0.25, 0.8333, 0.375, 0.75, 0.375, 0.8333, 0.625, 0.75, 0.625, 0.75, 0.5, 0.8333, 0.875, 0.75, 0.875, 0.75, 0.75, 0.8333, 0.125, 0.8333, 0.25, 0.75, 0.25, 0.8333, 0.375, 0.8333, 0.5, 0.75, 0.5, 0.8333, 0.75, 0.75, 0.75, 0.75, 0.625])
me_sphere_038.materials.append(mat_palette_255_247_191)
me_sphere_038.update()
me_sphere_039 = bpy.data.meshes.new('Sphere.039')
me_sphere_039.from_pydata([(0.0, 0.08839, 0.08839), (0.02392, 0.04143, 0.1155), (0.04419, 0.07655, 0.08839), (0.05774, 0.1, 0.04784), (0.0625, 0.1083, 0.0), (0.05774, 0.1, -0.04784), (0.04419, 0.07655, -0.08839), (0.02392, 0.04143, -0.1155), (0.04143, 0.02392, 0.1155), (0.07655, 0.04419, 0.08839), (0.1, 0.05774, 0.04784), (0.1083, 0.0625, 0.0), (0.1, 0.05774, -0.04784), (0.07655, 0.04419, -0.08839), (0.04143, 0.02392, -0.1155), (0.04784, -1.863e-09, 0.1155), (0.08839, -3.725e-09, 0.08839), (0.1155, -3.725e-09, 0.04784), (0.125, 0.0, 0.0), (0.1155, -3.725e-09, -0.04784), (0.08839, -3.725e-09, -0.08839), (0.04784, -1.863e-09, -0.1155), (0.04143, -0.02392, 0.1155), (0.07655, -0.04419, 0.08839), (0.1, -0.05774, 0.04784), (0.1083, -0.0625, 0.0), (0.1, -0.05774, -0.04784), (0.07655, -0.04419, -0.08839), (0.04143, -0.02392, -0.1155), (0.02392, -0.04143, 0.1155), (0.04419, -0.07655, 0.08839), (0.05774, -0.1, 0.04784), (0.0625, -0.1083, 0.0), (0.05774, -0.1, -0.04784), (0.04419, -0.07655, -0.08839), (0.02392, -0.04143, -0.1155), (0.0, -0.04784, 0.1155), (-7.451e-09, -0.08839, 0.08839), (0.0, -0.1155, 0.04784), (0.0, -0.125, 0.0), (0.0, -0.1155, -0.04784), (-7.451e-09, -0.08839, -0.08839), (0.0, -0.04784, -0.1155), (-0.02392, -0.04143, 0.1155), (-0.04419, -0.07655, 0.08839), (-0.05774, -0.1, 0.04784), (-0.0625, -0.1083, 0.0), (-0.05774, -0.1, -0.04784), (-0.04419, -0.07655, -0.08839), (-0.02392, -0.04143, -0.1155), (0.0, 0.0, 0.125), (-0.04143, -0.02392, 0.1155), (-0.07655, -0.04419, 0.08839), (-0.1, -0.05774, 0.04784), (-0.1083, -0.0625, 0.0), (-0.1, -0.05774, -0.04784), (-0.07655, -0.04419, -0.08839), (-0.04143, -0.02392, -0.1155), (0.0, 0.0, -0.125), (-0.04784, -1.863e-09, 0.1155), (-0.08839, 1.49e-08, 0.08839), (-0.1155, -3.725e-09, 0.04784), (-0.125, 0.0, 0.0), (-0.1155, -3.725e-09, -0.04784), (-0.08839, 1.49e-08, -0.08839), (-0.04784, -1.863e-09, -0.1155), (-0.04143, 0.02392, 0.1155), (-0.07655, 0.04419, 0.08839), (-0.1, 0.05774, 0.04784), (-0.1083, 0.0625, 0.0), (-0.1, 0.05774, -0.04784), (-0.07655, 0.04419, -0.08839), (-0.04143, 0.02392, -0.1155), (-0.02392, 0.04143, 0.1155), (-0.04419, 0.07655, 0.08839), (-0.05774, 0.1, 0.04784), (-0.0625, 0.1083, 0.0), (-0.05774, 0.1, -0.04784), (-0.04419, 0.07655, -0.08839), (-0.02392, 0.04143, -0.1155), (-1.863e-09, 0.04784, 0.1155), (-3.725e-09, 0.1155, 0.04784), (0.0, 0.125, 0.0), (-3.725e-09, 0.1155, -0.04784), (1.49e-08, 0.08839, -0.08839), (-1.863e-09, 0.04784, -0.1155)], [], [(0, 3, 81), (80, 50, 1), (58, 85, 7), (84, 5, 6), (81, 4, 82), (80, 2, 0), (84, 7, 85), (82, 5, 83), (6, 12, 13), (3, 11, 4), (1, 9, 2), (7, 13, 14), (4, 12, 5), (2, 10, 3), (1, 50, 8), (58, 7, 14), (14, 20, 21), (12, 18, 19), (9, 17, 10), (8, 50, 15), (58, 14, 21), (13, 19, 20), (10, 18, 11), (8, 16, 9), (19, 25, 26), (16, 24, 17), (15, 50, 22), (58, 21, 28), (20, 26, 27), (17, 25, 18), (15, 23, 16), (20, 28, 21), (58, 28, 35), (27, 33, 34), (24, 32, 25), (23, 29, 30), (27, 35, 28), (25, 33, 26), (23, 31, 24), (22, 50, 29), (31, 39, 32), (30, 36, 37), (34, 42, 35), (32, 40, 33), (30, 38, 31), (29, 50, 36), (58, 35, 42), (34, 40, 41), (41, 49, 42), (39, 47, 40), (37, 45, 38), (36, 50, 43), (58, 42, 49), (41, 47, 48), (38, 46, 39), (36, 44, 37), (44, 53, 45), (43, 50, 51), (58, 49, 57), (48, 55, 56), (45, 54, 46), (44, 51, 52), (48, 57, 49), (46, 55, 47), (58, 57, 65), (56, 63, 64), (54, 61, 62), (52, 59, 60), (56, 65, 57), (54, 63, 55), (52, 61, 53), (51, 50, 59), (60, 66, 67), (64, 72, 65), (62, 70, 63), (60, 68, 61), (59, 50, 66), (58, 65, 72), (64, 70, 71), (62, 68, 69), (71, 79, 72), (69, 77, 70), (67, 75, 68), (66, 50, 73), (58, 72, 79), (71, 77, 78), (69, 75, 76), (67, 73, 74), (73, 50, 80), (58, 79, 85), (78, 83, 84), (76, 81, 82), (74, 80, 0), (78, 85, 79), (76, 83, 77), (74, 81, 75), (0, 2, 3), (84, 83, 5), (81, 3, 4), (80, 1, 2), (84, 6, 7), (82, 4, 5), (6, 5, 12), (3, 10, 11), (1, 8, 9), (7, 6, 13), (4, 11, 12), (2, 9, 10), (14, 13, 20), (12, 11, 18), (9, 16, 17), (13, 12, 19), (10, 17, 18), (8, 15, 16), (19, 18, 25), (16, 23, 24), (20, 19, 26), (17, 24, 25), (15, 22, 23), (20, 27, 28), (27, 26, 33), (24, 31, 32), (23, 22, 29), (27, 34, 35), (25, 32, 33), (23, 30, 31), (31, 38, 39), (30, 29, 36), (34, 41, 42), (32, 39, 40), (30, 37, 38), (34, 33, 40), (41, 48, 49), (39, 46, 47), (37, 44, 45), (41, 40, 47), (38, 45, 46), (36, 43, 44), (44, 52, 53), (48, 47, 55), (45, 53, 54), (44, 43, 51), (48, 56, 57), (46, 54, 55), (56, 55, 63), (54, 53, 61), (52, 51, 59), (56, 64, 65), (54, 62, 63), (52, 60, 61), (60, 59, 66), (64, 71, 72), (62, 69, 70), (60, 67, 68), (64, 63, 70), (62, 61, 68), (71, 78, 79), (69, 76, 77), (67, 74, 75), (71, 70, 77), (69, 68, 75), (67, 66, 73), (78, 77, 83), (76, 75, 81), (74, 73, 80), (78, 84, 85), (76, 82, 83), (74, 0, 81)])
_uv = me_sphere_039.uv_layers.new(name='UVMap')
_uv.uv.foreach_set('vector', [0.75, 0.75, 0.6667, 0.625, 0.75, 0.625, 0.75, 0.875, 0.7083, 1.0, 0.6667, 0.875, 0.7083, 0.0, 0.75, 0.125, 0.6667, 0.125, 0.75, 0.25, 0.6667, 0.375, 0.6667, 0.25, 0.75, 0.625, 0.6667, 0.5, 0.75, 0.5, 0.75, 0.875, 0.6667, 0.75, 0.75, 0.75, 0.75, 0.25, 0.6667, 0.125, 0.75, 0.125, 0.75, 0.5, 0.6667, 0.375, 0.75, 0.375, 0.6667, 0.25, 0.5833, 0.375, 0.5833, 0.25, 0.6667, 0.625, 0.5833, 0.5, 0.6667, 0.5, 0.6667, 0.875, 0.5833, 0.75, 0.6667, 0.75, 0.6667, 0.125, 0.5833, 0.25, 0.5833, 0.125, 0.6667, 0.5, 0.5833, 0.375, 0.6667, 0.375, 0.6667, 0.75, 0.5833, 0.625, 0.6667, 0.625, 0.6667, 0.875, 0.625, 1.0, 0.5833, 0.875, 0.625, 0.0, 0.6667, 0.125, 0.5833, 0.125, 0.5833, 0.125, 0.5, 0.25, 0.5, 0.125, 0.5833, 0.375, 0.5, 0.5, 0.5, 0.375, 0.5833, 0.75, 0.5, 0.625, 0.5833, 0.625, 0.5833, 0.875, 0.5417, 1.0, 0.5, 0.875, 0.5417, 0.0, 0.5833, 0.125, 0.5, 0.125, 0.5833, 0.25, 0.5, 0.375, 0.5, 0.25, 0.5833, 0.625, 0.5, 0.5, 0.5833, 0.5, 0.5833, 0.875, 0.5, 0.75, 0.5833, 0.75, 0.5, 0.375, 0.4167, 0.5, 0.4167, 0.375, 0.5, 0.75, 0.4167, 0.625, 0.5, 0.625, 0.5, 0.875, 0.4583, 1.0, 0.4167, 0.875, 0.4583, 0.0, 0.5, 0.125, 0.4167, 0.125, 0.5, 0.25, 0.4167, 0.375, 0.4167, 0.25, 0.5, 0.625, 0.4167, 0.5, 0.5, 0.5, 0.5, 0.875, 0.4167, 0.75, 0.5, 0.75, 0.5, 0.25, 0.4167, 0.125, 0.5, 0.125, 0.375, 0.0, 0.4167, 0.125, 0.3333, 0.125, 0.4167, 0.25, 0.3333, 0.375, 0.3333, 0.25, 0.4167, 0.625, 0.3333, 0.5, 0.4167, 0.5, 0.4167, 0.75, 0.3333, 0.875, 0.3333, 0.75, 0.4167, 0.25, 0.3333, 0.125, 0.4167, 0.125, 0.4167, 0.5, 0.3333, 0.375, 0.4167, 0.375, 0.4167, 0.75, 0.3333, 0.625, 0.4167, 0.625, 0.4167, 0.875, 0.375, 1.0, 0.3333, 0.875, 0.3333, 0.625, 0.25, 0.5, 0.3333, 0.5, 0.3333, 0.75, 0.25, 0.875, 0.25, 0.75, 0.3333, 0.25, 0.25, 0.125, 0.3333, 0.125, 0.3333, 0.5, 0.25, 0.375, 0.3333, 0.375, 0.3333, 0.75, 0.25, 0.625, 0.3333, 0.625, 0.3333, 0.875, 0.2917, 1.0, 0.25, 0.875, 0.2917, 0.0, 0.3333, 0.125, 0.25, 0.125, 0.3333, 0.25, 0.25, 0.375, 0.25, 0.25, 0.25, 0.25, 0.1667, 0.125, 0.25, 0.125, 0.25, 0.5, 0.1667, 0.375, 0.25, 0.375, 0.25, 0.75, 0.1667, 0.625, 0.25, 0.625, 0.25, 0.875, 0.2083, 1.0, 0.1667, 0.875, 0.2083, 0.0, 0.25, 0.125, 0.1667, 0.125, 0.25, 0.25, 0.1667, 0.375, 0.1667, 0.25, 0.25, 0.625, 0.1667, 0.5, 0.25, 0.5, 0.25, 0.875, 0.1667, 0.75, 0.25, 0.75, 0.1667, 0.75, 0.08333, 0.625, 0.1667, 0.625, 0.1667, 0.875, 0.125, 1.0, 0.08333, 0.875, 0.125, 0.0, 0.1667, 0.125, 0.08333, 0.125, 0.1667, 0.25, 0.08333, 0.375, 0.08333, 0.25, 0.1667, 0.625, 0.08333, 0.5, 0.1667, 0.5, 0.1667, 0.75, 0.08333, 0.875, 0.08333, 0.75, 0.1667, 0.25, 0.08333, 0.125, 0.1667, 0.125, 0.1667, 0.5, 0.08333, 0.375, 0.1667, 0.375, 0.04167, 0.0, 0.08333, 0.125, 2.98e-08, 0.125, 0.08333, 0.25, 2.98e-08, 0.375, 0.0, 0.25, 0.08333, 0.5, 2.98e-08, 0.625, 0.0, 0.5, 0.08333, 0.75, 2.98e-08, 0.875, 0.0, 0.75, 0.08333, 0.25, 2.98e-08, 0.125, 0.08333, 0.125, 0.08333, 0.5, 2.98e-08, 0.375, 0.08333, 0.375, 0.08333, 0.75, 2.98e-08, 0.625, 0.08333, 0.625, 0.08333, 0.875, 0.04167, 1.0, 2.98e-08, 0.875, 1.0, 0.75, 0.9167, 0.875, 0.9167, 0.75, 1.0, 0.25, 0.9167, 0.125, 1.0, 0.125, 1.0, 0.5, 0.9167, 0.375, 1.0, 0.375, 1.0, 0.75, 0.9167, 0.625, 1.0, 0.625, 1.0, 0.875, 0.9583, 1.0, 0.9167, 0.875, 0.9583, 0.0, 1.0, 0.125, 0.9167, 0.125, 1.0, 0.25, 0.9167, 0.375, 0.9167, 0.25, 1.0, 0.5, 0.9167, 0.625, 0.9167, 0.5, 0.9167, 0.25, 0.8333, 0.125, 0.9167, 0.125, 0.9167, 0.5, 0.8333, 0.375, 0.9167, 0.375, 0.9167, 0.75, 0.8333, 0.625, 0.9167, 0.625, 0.9167, 0.875, 0.875, 1.0, 0.8333, 0.875, 0.875, 0.0, 0.9167, 0.125, 0.8333, 0.125, 0.9167, 0.25, 0.8333, 0.375, 0.8333, 0.25, 0.9167, 0.5, 0.8333, 0.625, 0.8333, 0.5, 0.9167, 0.75, 0.8333, 0.875, 0.8333, 0.75, 0.8333, 0.875, 0.7917, 1.0, 0.75, 0.875, 0.7917, 0.0, 0.8333, 0.125, 0.75, 0.125, 0.8333, 0.25, 0.75, 0.375, 0.75, 0.25, 0.8333, 0.5, 0.75, 0.625, 0.75, 0.5, 0.8333, 0.75, 0.75, 0.875, 0.75, 0.75, 0.8333, 0.25, 0.75, 0.125, 0.8333, 0.125, 0.8333, 0.5, 0.75, 0.375, 0.8333, 0.375, 0.8333, 0.75, 0.75, 0.625, 0.8333, 0.625, 0.75, 0.75, 0.6667, 0.75, 0.6667, 0.625, 0.75, 0.25, 0.75, 0.375, 0.6667, 0.375, 0.75, 0.625, 0.6667, 0.625, 0.6667, 0.5, 0.75, 0.875, 0.6667, 0.875, 0.6667, 0.75, 0.75, 0.25, 0.6667, 0.25, 0.6667, 0.125, 0.75, 0.5, 0.6667, 0.5, 0.6667, 0.375, 0.6667, 0.25, 0.6667, 0.375, 0.5833, 0.375, 0.6667, 0.625, 0.5833, 0.625, 0.5833, 0.5, 0.6667, 0.875, 0.5833, 0.875, 0.5833, 0.75, 0.6667, 0.125, 0.6667, 0.25, 0.5833, 0.25, 0.6667, 0.5, 0.5833, 0.5, 0.5833, 0.375, 0.6667, 0.75, 0.5833, 0.75, 0.5833, 0.625, 0.5833, 0.125, 0.5833, 0.25, 0.5, 0.25, 0.5833, 0.375, 0.5833, 0.5, 0.5, 0.5, 0.5833, 0.75, 0.5, 0.75, 0.5, 0.625, 0.5833, 0.25, 0.5833, 0.375, 0.5, 0.375, 0.5833, 0.625, 0.5, 0.625, 0.5, 0.5, 0.5833, 0.875, 0.5, 0.875, 0.5, 0.75, 0.5, 0.375, 0.5, 0.5, 0.4167, 0.5, 0.5, 0.75, 0.4167, 0.75, 0.4167, 0.625, 0.5, 0.25, 0.5, 0.375, 0.4167, 0.375, 0.5, 0.625, 0.4167, 0.625, 0.4167, 0.5, 0.5, 0.875, 0.4167, 0.875, 0.4167, 0.75, 0.5, 0.25, 0.4167, 0.25, 0.4167, 0.125, 0.4167, 0.25, 0.4167, 0.375, 0.3333, 0.375, 0.4167, 0.625, 0.3333, 0.625, 0.3333, 0.5, 0.4167, 0.75, 0.4167, 0.875, 0.3333, 0.875, 0.4167, 0.25, 0.3333, 0.25, 0.3333, 0.125, 0.4167, 0.5, 0.3333, 0.5, 0.3333, 0.375, 0.4167, 0.75, 0.3333, 0.75, 0.3333, 0.625, 0.3333, 0.625, 0.25, 0.625, 0.25, 0.5, 0.3333, 0.75, 0.3333, 0.875, 0.25, 0.875, 0.3333, 0.25, 0.25, 0.25, 0.25, 0.125, 0.3333, 0.5, 0.25, 0.5, 0.25, 0.375, 0.3333, 0.75, 0.25, 0.75, 0.25, 0.625, 0.3333, 0.25, 0.3333, 0.375, 0.25, 0.375, 0.25, 0.25, 0.1667, 0.25, 0.1667, 0.125, 0.25, 0.5, 0.1667, 0.5, 0.1667, 0.375, 0.25, 0.75, 0.1667, 0.75, 0.1667, 0.625, 0.25, 0.25, 0.25, 0.375, 0.1667, 0.375, 0.25, 0.625, 0.1667, 0.625, 0.1667, 0.5, 0.25, 0.875, 0.1667, 0.875, 0.1667, 0.75, 0.1667, 0.75, 0.08333, 0.75, 0.08333, 0.625, 0.1667, 0.25, 0.1667, 0.375, 0.08333, 0.375, 0.1667, 0.625, 0.08333, 0.625, 0.08333, 0.5, 0.1667, 0.75, 0.1667, 0.875, 0.08333, 0.875, 0.1667, 0.25, 0.08333, 0.25, 0.08333, 0.125, 0.1667, 0.5, 0.08333, 0.5, 0.08333, 0.375, 0.08333, 0.25, 0.08333, 0.375, 2.98e-08, 0.375, 0.08333, 0.5, 0.08333, 0.625, 2.98e-08, 0.625, 0.08333, 0.75, 0.08333, 0.875, 2.98e-08, 0.875, 0.08333, 0.25, 0.0, 0.25, 2.98e-08, 0.125, 0.08333, 0.5, 0.0, 0.5, 2.98e-08, 0.375, 0.08333, 0.75, 0.0, 0.75, 2.98e-08, 0.625, 1.0, 0.75, 1.0, 0.875, 0.9167, 0.875, 1.0, 0.25, 0.9167, 0.25, 0.9167, 0.125, 1.0, 0.5, 0.9167, 0.5, 0.9167, 0.375, 1.0, 0.75, 0.9167, 0.75, 0.9167, 0.625, 1.0, 0.25, 1.0, 0.375, 0.9167, 0.375, 1.0, 0.5, 1.0, 0.625, 0.9167, 0.625, 0.9167, 0.25, 0.8333, 0.25, 0.8333, 0.125, 0.9167, 0.5, 0.8333, 0.5, 0.8333, 0.375, 0.9167, 0.75, 0.8333, 0.75, 0.8333, 0.625, 0.9167, 0.25, 0.9167, 0.375, 0.8333, 0.375, 0.9167, 0.5, 0.9167, 0.625, 0.8333, 0.625, 0.9167, 0.75, 0.9167, 0.875, 0.8333, 0.875, 0.8333, 0.25, 0.8333, 0.375, 0.75, 0.375, 0.8333, 0.5, 0.8333, 0.625, 0.75, 0.625, 0.8333, 0.75, 0.8333, 0.875, 0.75, 0.875, 0.8333, 0.25, 0.75, 0.25, 0.75, 0.125, 0.8333, 0.5, 0.75, 0.5, 0.75, 0.375, 0.8333, 0.75, 0.75, 0.75, 0.75, 0.625])
me_sphere_039.materials.append(mat_palette_76_217_199)
me_sphere_039.update()

# ---- objects
ob_fat = bpy.data.objects.new('Fat', me_sphere_037)
ob_cream = bpy.data.objects.new('Cream', me_sphere_038)
ob_arcanespark = bpy.data.objects.new('ArcaneSpark', me_sphere_039)

# ---- transforms, parenting, visibility, modifiers, constraints
ob_fat.location = (0.0, 0.0, 0.44)
ob_cream.location = (0.2, 0.0, 0.69)
ob_arcanespark.location = (-0.35, 0.22, 0.85)

# ---- collection membership
col_collection.objects.link(ob_fat)
col_collection.objects.link(ob_cream)
col_collection.objects.link(ob_arcanespark)

# ---- scene / render settings (as saved in the file)
scene.frame_start = 0; scene.frame_end = 32; scene.frame_set(0)
scene.render.engine = 'CYCLES'
scene.render.resolution_x = 600
scene.render.resolution_y = 600
scene.cycles.use_denoising = False
scene.cycles.samples = 16
bpy.context.view_layer.update()

# ---- added for rendering (the .blend has no active camera): camera
cam_auto = bpy.data.cameras.new('AutoCamera')
cam_auto.lens = 50.0
cam_auto.sensor_width = 36.0
cam_auto.clip_end = 1000.0
ob_auto_camera = bpy.data.objects.new('AutoCamera', cam_auto)
scene.collection.objects.link(ob_auto_camera)
ob_auto_camera.location = (1.81318, -2.17582, 1.95054)
ob_auto_camera.rotation_euler = (1.09748, -7.21219e-08, 0.694738)
scene.camera = ob_auto_camera
bpy.context.view_layer.update()
